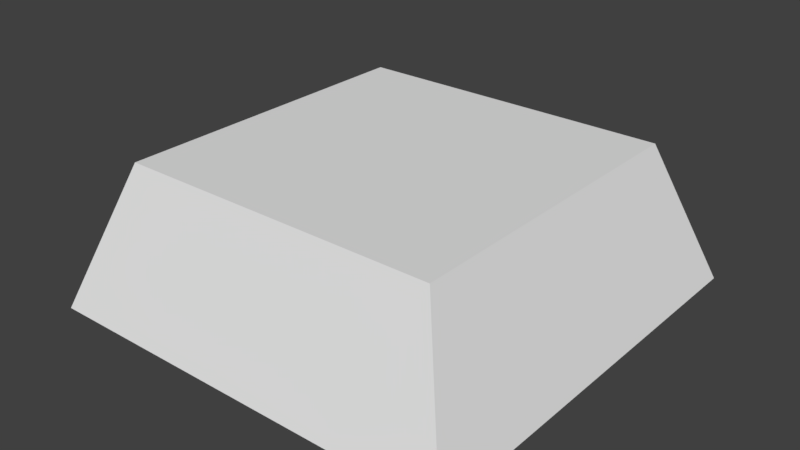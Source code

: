 # Source: assembling-machine.blend  (saved by Blender 2.93.20; exported with 4.5.12 LTS)
import bpy
from mathutils import Matrix  # noqa: F401  (used for matrix-valued properties, if any)

bpy.ops.wm.read_factory_settings(use_empty=True)
scene = bpy.context.scene
scene.name = 'Scene'

# ---- collections
col_collection_1 = bpy.data.collections.new('Collection 1'); scene.collection.children.link(col_collection_1)

# ---- materials (node trees are filled in below, after node groups)
mat_material = bpy.data.materials.new('Material')
mat_material.alpha_threshold = 0.0
mat_material.use_transparent_shadow = False
mat_material.roughness = 0.5
mat_material.line_color = (0.0, 0.0, 0.0, 1.0)

# ---- material node trees

# ---- world
world_world = bpy.data.worlds.new('World'); scene.world = world_world
world_world.color = (0.05088, 0.05088, 0.05088)
world_world.use_sun_shadow = False
world_world.sun_shadow_jitter_overblur = 0.0
world_world.cycles.sampling_method = 'MANUAL'

# ---- meshes
me_cube = bpy.data.meshes.new('Cube')
me_cube.from_pydata([(1.5, 1.5, 0.0), (1.5, -1.5, 0.0), (-1.5, -1.5, 0.0), (-1.5, 1.5, 0.0), (1.138, 1.138, 1.0), (1.138, -1.138, 1.0), (-1.138, -1.138, 1.0), (-1.138, 1.138, 1.0)], [], [(0, 1, 2, 3), (4, 7, 6, 5), (0, 4, 5, 1), (1, 5, 6, 2), (2, 6, 7, 3), (4, 0, 3, 7)])
me_cube.materials.append(mat_material)
me_cube.use_remesh_preserve_volume = False
me_cube.use_remesh_preserve_attributes = False
me_cube.use_mirror_vertex_groups = False
me_cube.update()

# ---- objects
ob_cube = bpy.data.objects.new('Cube', me_cube)

# ---- transforms, parenting, visibility, modifiers, constraints
ob_cube.location = (0.0, 0.0, 0.0)
ob_cube.lock_rotations_4d = False
ob_cube.empty_display_type = 'ARROWS'
ob_cube.lineart.crease_threshold = 0.0

# ---- collection membership
col_collection_1.objects.link(ob_cube)

# ---- scene / render settings (as saved in the file)
scene.frame_start = 1; scene.frame_end = 250; scene.frame_set(1)
scene.render.engine = 'BLENDER_EEVEE_NEXT'
scene.render.resolution_percentage = 50
scene.render.dither_intensity = 0.0
scene.cycles.use_denoising = False
scene.cycles.samples = 128
scene.cycles.sampling_pattern = 'TABULATED_SOBOL'
scene.cycles.use_adaptive_sampling = False
scene.cycles.use_light_tree = False
scene.cycles.blur_glossy = 0.0
scene.cycles.sample_clamp_indirect = 0.0
scene.view_settings.view_transform = 'Standard'
bpy.context.view_layer.update()

# ---- added for rendering (the .blend has no active camera and no usable light): camera, sun
cam_auto = bpy.data.cameras.new('AutoCamera')
cam_auto.lens = 50.0
cam_auto.sensor_width = 36.0
cam_auto.clip_end = 1000.0
ob_auto_camera = bpy.data.objects.new('AutoCamera', cam_auto)
scene.collection.objects.link(ob_auto_camera)
ob_auto_camera.location = (4.03296, -4.83955, 3.72637)
ob_auto_camera.rotation_euler = (1.09748, -7.21219e-08, 0.694738)
scene.camera = ob_auto_camera
light_auto_sun = bpy.data.lights.new('AutoSun', 'SUN')
light_auto_sun.energy = 3.0
light_auto_sun.angle = 0.0523599
ob_auto_sun = bpy.data.objects.new('AutoSun', light_auto_sun)
scene.collection.objects.link(ob_auto_sun)
ob_auto_sun.rotation_euler = (0.872665, 0.174533, 0.523599)
bpy.context.view_layer.update()
